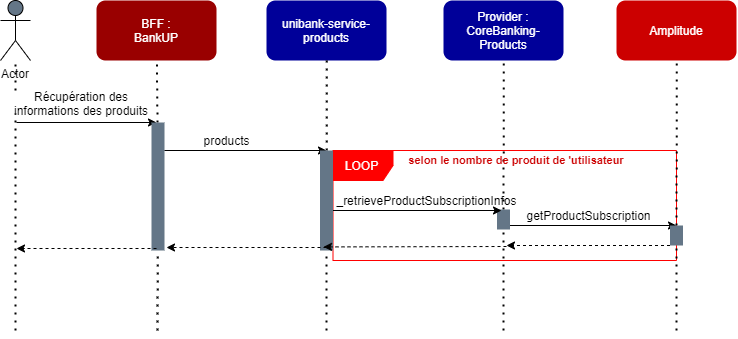

The diagram above was exported from draw.io. Its source (the exported page's mxGraphModel, read from the mxfile embedded in the PNG):
<mxGraphModel dx="6920" dy="1631" grid="1" gridSize="10" guides="1" tooltips="1" connect="1" arrows="1" fold="1" page="1" pageScale="1" pageWidth="827" pageHeight="1169" math="0" shadow="0">
  <root>
    <mxCell id="0" />
    <mxCell id="1" parent="0" />
    <mxCell id="7Dz_PTESHToN1wX3HY7L-42" value="" style="group" vertex="1" connectable="0" parent="1">
      <mxGeometry x="384" y="1670" width="736" height="330" as="geometry" />
    </mxCell>
    <mxCell id="7Dz_PTESHToN1wX3HY7L-32" value="LOOP" style="shape=umlFrame;whiteSpace=wrap;html=1;strokeColor=#FF0000;fontColor=#FFFFFF;fillColor=#FF0000;" vertex="1" parent="7Dz_PTESHToN1wX3HY7L-42">
      <mxGeometry x="332.5" y="150" width="343.5" height="110" as="geometry" />
    </mxCell>
    <mxCell id="Jt6IIdWu8SX6UXwbklTO-1" value="Actor" style="shape=umlActor;verticalLabelPosition=bottom;verticalAlign=top;html=1;outlineConnect=0;strokeWidth=1;fillColor=#647687;fontSize=12;align=right;" parent="7Dz_PTESHToN1wX3HY7L-42" vertex="1">
      <mxGeometry width="30" height="60" as="geometry" />
    </mxCell>
    <mxCell id="Jt6IIdWu8SX6UXwbklTO-2" value="BFF :&lt;br&gt;BankUP" style="rounded=1;whiteSpace=wrap;html=1;strokeWidth=1;fontSize=12;align=center;fillColor=#990000;fontColor=#FFFFFF;strokeColor=none;" parent="7Dz_PTESHToN1wX3HY7L-42" vertex="1">
      <mxGeometry x="96" width="120" height="60" as="geometry" />
    </mxCell>
    <mxCell id="Jt6IIdWu8SX6UXwbklTO-3" value="unibank-service-products" style="rounded=1;whiteSpace=wrap;html=1;strokeWidth=1;fontSize=12;align=center;fontColor=#FFFFFF;strokeColor=none;fillColor=#000099;" parent="7Dz_PTESHToN1wX3HY7L-42" vertex="1">
      <mxGeometry x="266" width="120" height="60" as="geometry" />
    </mxCell>
    <mxCell id="Jt6IIdWu8SX6UXwbklTO-5" value="Provider :&lt;br&gt;CoreBanking-Products" style="rounded=1;whiteSpace=wrap;html=1;strokeWidth=1;fontSize=12;align=center;fontColor=#FFFFFF;strokeColor=none;fillColor=#000099;" parent="7Dz_PTESHToN1wX3HY7L-42" vertex="1">
      <mxGeometry x="443" width="120" height="60" as="geometry" />
    </mxCell>
    <mxCell id="Jt6IIdWu8SX6UXwbklTO-6" value="Amplitude" style="rounded=1;whiteSpace=wrap;html=1;strokeWidth=1;fontSize=12;align=center;fontColor=#FFFFFF;strokeColor=none;fillColor=#CC0000;" parent="7Dz_PTESHToN1wX3HY7L-42" vertex="1">
      <mxGeometry x="616" width="120" height="60" as="geometry" />
    </mxCell>
    <mxCell id="7Dz_PTESHToN1wX3HY7L-1" value="" style="endArrow=none;dashed=1;html=1;dashPattern=1 3;strokeWidth=2;" edge="1" parent="7Dz_PTESHToN1wX3HY7L-42" target="Jt6IIdWu8SX6UXwbklTO-1">
      <mxGeometry width="50" height="50" relative="1" as="geometry">
        <mxPoint x="15" y="330" as="sourcePoint" />
        <mxPoint x="50" y="420" as="targetPoint" />
      </mxGeometry>
    </mxCell>
    <mxCell id="7Dz_PTESHToN1wX3HY7L-3" value="" style="endArrow=classic;html=1;" edge="1" parent="7Dz_PTESHToN1wX3HY7L-42">
      <mxGeometry width="50" height="50" relative="1" as="geometry">
        <mxPoint x="16" y="122" as="sourcePoint" />
        <mxPoint x="156" y="122" as="targetPoint" />
      </mxGeometry>
    </mxCell>
    <mxCell id="7Dz_PTESHToN1wX3HY7L-4" value="" style="endArrow=none;dashed=1;html=1;dashPattern=1 3;strokeWidth=2;" edge="1" parent="7Dz_PTESHToN1wX3HY7L-42" source="7Dz_PTESHToN1wX3HY7L-10">
      <mxGeometry width="50" height="50" relative="1" as="geometry">
        <mxPoint x="155.5" y="550" as="sourcePoint" />
        <mxPoint x="156.44230769230762" y="60" as="targetPoint" />
      </mxGeometry>
    </mxCell>
    <mxCell id="7Dz_PTESHToN1wX3HY7L-10" value="" style="rounded=0;whiteSpace=wrap;html=1;fillColor=#647687;strokeWidth=1;strokeColor=none;" vertex="1" parent="7Dz_PTESHToN1wX3HY7L-42">
      <mxGeometry x="151" y="122" width="13" height="128" as="geometry" />
    </mxCell>
    <mxCell id="7Dz_PTESHToN1wX3HY7L-11" value="" style="endArrow=none;dashed=1;html=1;dashPattern=1 3;strokeWidth=2;" edge="1" parent="7Dz_PTESHToN1wX3HY7L-42" target="7Dz_PTESHToN1wX3HY7L-10">
      <mxGeometry width="50" height="50" relative="1" as="geometry">
        <mxPoint x="157" y="330" as="sourcePoint" />
        <mxPoint x="156.44230769230762" y="60" as="targetPoint" />
      </mxGeometry>
    </mxCell>
    <mxCell id="7Dz_PTESHToN1wX3HY7L-12" value="Récupération des informations des produits" style="text;html=1;align=center;verticalAlign=middle;whiteSpace=wrap;rounded=0;fillColor=#ffffff;" vertex="1" parent="7Dz_PTESHToN1wX3HY7L-42">
      <mxGeometry x="11" y="93" width="140" height="20" as="geometry" />
    </mxCell>
    <mxCell id="7Dz_PTESHToN1wX3HY7L-14" value="" style="endArrow=none;dashed=1;html=1;dashPattern=1 3;strokeWidth=2;" edge="1" parent="7Dz_PTESHToN1wX3HY7L-42" source="7Dz_PTESHToN1wX3HY7L-20">
      <mxGeometry width="50" height="50" relative="1" as="geometry">
        <mxPoint x="325.4100000000001" y="550" as="sourcePoint" />
        <mxPoint x="326.3523076923077" y="60" as="targetPoint" />
      </mxGeometry>
    </mxCell>
    <mxCell id="7Dz_PTESHToN1wX3HY7L-15" value="" style="endArrow=none;dashed=1;html=1;dashPattern=1 3;strokeWidth=2;" edge="1" parent="7Dz_PTESHToN1wX3HY7L-42" source="7Dz_PTESHToN1wX3HY7L-24">
      <mxGeometry width="50" height="50" relative="1" as="geometry">
        <mxPoint x="502.4100000000001" y="550" as="sourcePoint" />
        <mxPoint x="503.3523076923077" y="60" as="targetPoint" />
      </mxGeometry>
    </mxCell>
    <mxCell id="7Dz_PTESHToN1wX3HY7L-16" value="" style="endArrow=none;dashed=1;html=1;dashPattern=1 3;strokeWidth=2;" edge="1" parent="7Dz_PTESHToN1wX3HY7L-42" source="7Dz_PTESHToN1wX3HY7L-28">
      <mxGeometry width="50" height="50" relative="1" as="geometry">
        <mxPoint x="675.4099999999999" y="550" as="sourcePoint" />
        <mxPoint x="676.3523076923075" y="60" as="targetPoint" />
      </mxGeometry>
    </mxCell>
    <mxCell id="7Dz_PTESHToN1wX3HY7L-17" value="" style="endArrow=classic;html=1;" edge="1" parent="7Dz_PTESHToN1wX3HY7L-42">
      <mxGeometry width="50" height="50" relative="1" as="geometry">
        <mxPoint x="164" y="150" as="sourcePoint" />
        <mxPoint x="326" y="150" as="targetPoint" />
      </mxGeometry>
    </mxCell>
    <mxCell id="7Dz_PTESHToN1wX3HY7L-19" value="products" style="text;html=1;align=center;verticalAlign=middle;resizable=0;points=[];autosize=1;" vertex="1" parent="7Dz_PTESHToN1wX3HY7L-42">
      <mxGeometry x="196" y="130" width="60" height="20" as="geometry" />
    </mxCell>
    <mxCell id="7Dz_PTESHToN1wX3HY7L-20" value="" style="rounded=0;whiteSpace=wrap;html=1;fillColor=#647687;strokeWidth=1;strokeColor=none;" vertex="1" parent="7Dz_PTESHToN1wX3HY7L-42">
      <mxGeometry x="319.5" y="150" width="13" height="100" as="geometry" />
    </mxCell>
    <mxCell id="7Dz_PTESHToN1wX3HY7L-21" value="" style="endArrow=none;dashed=1;html=1;dashPattern=1 3;strokeWidth=2;" edge="1" parent="7Dz_PTESHToN1wX3HY7L-42" target="7Dz_PTESHToN1wX3HY7L-20">
      <mxGeometry width="50" height="50" relative="1" as="geometry">
        <mxPoint x="326" y="330" as="sourcePoint" />
        <mxPoint x="326.3523076923075" y="60" as="targetPoint" />
      </mxGeometry>
    </mxCell>
    <mxCell id="7Dz_PTESHToN1wX3HY7L-24" value="" style="rounded=0;whiteSpace=wrap;html=1;fillColor=#647687;strokeWidth=1;strokeColor=none;" vertex="1" parent="7Dz_PTESHToN1wX3HY7L-42">
      <mxGeometry x="496.5" y="209" width="13" height="20" as="geometry" />
    </mxCell>
    <mxCell id="7Dz_PTESHToN1wX3HY7L-25" value="" style="endArrow=none;dashed=1;html=1;dashPattern=1 3;strokeWidth=2;" edge="1" parent="7Dz_PTESHToN1wX3HY7L-42" target="7Dz_PTESHToN1wX3HY7L-24">
      <mxGeometry width="50" height="50" relative="1" as="geometry">
        <mxPoint x="503" y="330" as="sourcePoint" />
        <mxPoint x="503.3523076923075" y="60" as="targetPoint" />
      </mxGeometry>
    </mxCell>
    <mxCell id="7Dz_PTESHToN1wX3HY7L-26" value="" style="endArrow=classic;html=1;" edge="1" parent="7Dz_PTESHToN1wX3HY7L-42">
      <mxGeometry width="50" height="50" relative="1" as="geometry">
        <mxPoint x="509.5" y="225" as="sourcePoint" />
        <mxPoint x="676" y="225" as="targetPoint" />
      </mxGeometry>
    </mxCell>
    <mxCell id="7Dz_PTESHToN1wX3HY7L-27" value="getProductSubscription" style="text;html=1;align=center;verticalAlign=middle;resizable=0;points=[];autosize=1;" vertex="1" parent="7Dz_PTESHToN1wX3HY7L-42">
      <mxGeometry x="518" y="205" width="140" height="20" as="geometry" />
    </mxCell>
    <mxCell id="7Dz_PTESHToN1wX3HY7L-28" value="" style="rounded=0;whiteSpace=wrap;html=1;fillColor=#647687;strokeWidth=1;strokeColor=none;" vertex="1" parent="7Dz_PTESHToN1wX3HY7L-42">
      <mxGeometry x="669.5" y="225" width="13" height="20" as="geometry" />
    </mxCell>
    <mxCell id="7Dz_PTESHToN1wX3HY7L-29" value="" style="endArrow=none;dashed=1;html=1;dashPattern=1 3;strokeWidth=2;" edge="1" parent="7Dz_PTESHToN1wX3HY7L-42" target="7Dz_PTESHToN1wX3HY7L-28">
      <mxGeometry width="50" height="50" relative="1" as="geometry">
        <mxPoint x="676" y="330" as="sourcePoint" />
        <mxPoint x="676.3523076923075" y="60" as="targetPoint" />
      </mxGeometry>
    </mxCell>
    <mxCell id="7Dz_PTESHToN1wX3HY7L-30" value="" style="endArrow=classic;html=1;dashed=1;exitX=0;exitY=1;exitDx=0;exitDy=0;" edge="1" parent="7Dz_PTESHToN1wX3HY7L-42" source="7Dz_PTESHToN1wX3HY7L-28">
      <mxGeometry width="50" height="50" relative="1" as="geometry">
        <mxPoint x="536" y="179" as="sourcePoint" />
        <mxPoint x="506" y="245" as="targetPoint" />
      </mxGeometry>
    </mxCell>
    <mxCell id="7Dz_PTESHToN1wX3HY7L-31" value="" style="endArrow=classic;html=1;dashed=1;" edge="1" parent="7Dz_PTESHToN1wX3HY7L-42">
      <mxGeometry width="50" height="50" relative="1" as="geometry">
        <mxPoint x="506" y="246" as="sourcePoint" />
        <mxPoint x="323" y="246.41000000000008" as="targetPoint" />
      </mxGeometry>
    </mxCell>
    <mxCell id="7Dz_PTESHToN1wX3HY7L-34" value="&lt;font color=&quot;#cc0000&quot; style=&quot;font-size: 11px;&quot;&gt;&lt;b style=&quot;font-size: 11px;&quot;&gt;selon le nombre de produit de 'utilisateur&lt;/b&gt;&lt;/font&gt;" style="text;html=1;strokeColor=none;fillColor=none;align=center;verticalAlign=middle;whiteSpace=wrap;rounded=0;fontColor=#FFFFFF;fontSize=11;" vertex="1" parent="7Dz_PTESHToN1wX3HY7L-42">
      <mxGeometry x="376" y="150" width="280" height="20" as="geometry" />
    </mxCell>
    <mxCell id="7Dz_PTESHToN1wX3HY7L-23" value="_retrieveProductSubscriptionInfos" style="text;html=1;align=center;verticalAlign=middle;resizable=0;points=[];autosize=1;" vertex="1" parent="7Dz_PTESHToN1wX3HY7L-42">
      <mxGeometry x="326" y="190" width="200" height="20" as="geometry" />
    </mxCell>
    <mxCell id="7Dz_PTESHToN1wX3HY7L-37" value="" style="endArrow=classic;html=1;dashed=1;" edge="1" parent="7Dz_PTESHToN1wX3HY7L-42">
      <mxGeometry width="50" height="50" relative="1" as="geometry">
        <mxPoint x="326" y="247" as="sourcePoint" />
        <mxPoint x="166" y="247" as="targetPoint" />
      </mxGeometry>
    </mxCell>
    <mxCell id="6qWiteYf0djPutgcQFHd-3" value="" style="endArrow=classic;html=1;dashed=1;" edge="1" parent="7Dz_PTESHToN1wX3HY7L-42">
      <mxGeometry width="50" height="50" relative="1" as="geometry">
        <mxPoint x="156" y="248" as="sourcePoint" />
        <mxPoint x="16" y="248" as="targetPoint" />
      </mxGeometry>
    </mxCell>
    <mxCell id="6qWiteYf0djPutgcQFHd-4" value="" style="endArrow=classic;html=1;entryX=0.875;entryY=1;entryDx=0;entryDy=0;entryPerimeter=0;" edge="1" parent="7Dz_PTESHToN1wX3HY7L-42" target="7Dz_PTESHToN1wX3HY7L-23">
      <mxGeometry width="50" height="50" relative="1" as="geometry">
        <mxPoint x="332.5" y="210" as="sourcePoint" />
        <mxPoint x="494.5" y="210" as="targetPoint" />
      </mxGeometry>
    </mxCell>
  </root>
</mxGraphModel>